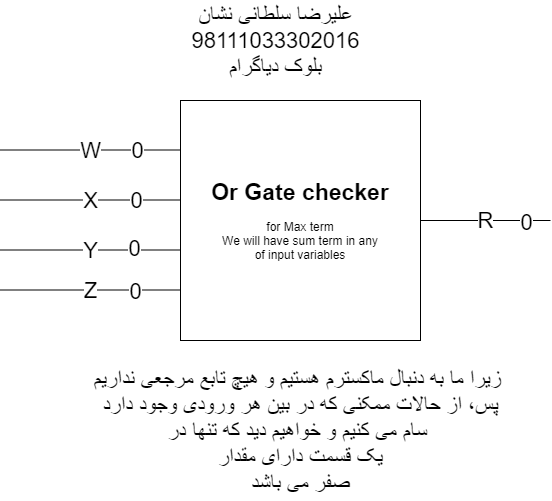

The diagram above was exported from draw.io. Its source (the exported page's mxGraphModel, read from the mxfile embedded in the PNG):
<mxGraphModel dx="926" dy="636" grid="1" gridSize="10" guides="1" tooltips="1" connect="1" arrows="1" fold="1" page="1" pageScale="1" pageWidth="1169" pageHeight="827" math="0" shadow="0">
  <root>
    <mxCell id="FsAIltpBqfBSriNh8WKh-0" />
    <mxCell id="FsAIltpBqfBSriNh8WKh-1" parent="FsAIltpBqfBSriNh8WKh-0" />
    <mxCell id="FsAIltpBqfBSriNh8WKh-17" value="علیرضا سلطانی نشان&lt;br&gt;98111033302016&lt;br&gt;بلوک دیاگرام" style="text;html=1;align=center;verticalAlign=middle;resizable=0;points=[];autosize=1;fontSize=22;" vertex="1" parent="FsAIltpBqfBSriNh8WKh-1">
      <mxGeometry x="480" y="150" width="180" height="80" as="geometry" />
    </mxCell>
    <mxCell id="FsAIltpBqfBSriNh8WKh-18" value="" style="group" vertex="1" connectable="0" parent="FsAIltpBqfBSriNh8WKh-1">
      <mxGeometry x="295" y="250" width="550" height="240" as="geometry" />
    </mxCell>
    <mxCell id="FsAIltpBqfBSriNh8WKh-3" value="&lt;b style=&quot;font-size: 23px&quot;&gt;Or Gate checker&lt;br&gt;&lt;/b&gt;&lt;br&gt;for Max term&lt;br&gt;We will have sum term in any&lt;br&gt;of input variables" style="rounded=0;whiteSpace=wrap;html=1;" vertex="1" parent="FsAIltpBqfBSriNh8WKh-18">
      <mxGeometry x="180" width="240" height="240" as="geometry" />
    </mxCell>
    <mxCell id="FsAIltpBqfBSriNh8WKh-4" value="W" style="endArrow=none;html=1;fontSize=22;" edge="1" parent="FsAIltpBqfBSriNh8WKh-18">
      <mxGeometry width="50" height="50" relative="1" as="geometry">
        <mxPoint y="49.5" as="sourcePoint" />
        <mxPoint x="180" y="49.5" as="targetPoint" />
      </mxGeometry>
    </mxCell>
    <mxCell id="FsAIltpBqfBSriNh8WKh-11" value="0" style="edgeLabel;html=1;align=center;verticalAlign=middle;resizable=0;points=[];fontSize=22;" vertex="1" connectable="0" parent="FsAIltpBqfBSriNh8WKh-4">
      <mxGeometry x="0.5074" relative="1" as="geometry">
        <mxPoint as="offset" />
      </mxGeometry>
    </mxCell>
    <mxCell id="FsAIltpBqfBSriNh8WKh-5" value="X" style="endArrow=none;html=1;fontSize=22;" edge="1" parent="FsAIltpBqfBSriNh8WKh-18">
      <mxGeometry width="50" height="50" relative="1" as="geometry">
        <mxPoint y="99.5" as="sourcePoint" />
        <mxPoint x="180" y="99.5" as="targetPoint" />
      </mxGeometry>
    </mxCell>
    <mxCell id="FsAIltpBqfBSriNh8WKh-12" value="0" style="edgeLabel;html=1;align=center;verticalAlign=middle;resizable=0;points=[];fontSize=22;" vertex="1" connectable="0" parent="FsAIltpBqfBSriNh8WKh-5">
      <mxGeometry x="0.5021" relative="1" as="geometry">
        <mxPoint as="offset" />
      </mxGeometry>
    </mxCell>
    <mxCell id="FsAIltpBqfBSriNh8WKh-6" value="Y" style="endArrow=none;html=1;fontSize=22;" edge="1" parent="FsAIltpBqfBSriNh8WKh-18">
      <mxGeometry width="50" height="50" relative="1" as="geometry">
        <mxPoint y="149.5" as="sourcePoint" />
        <mxPoint x="180" y="149.5" as="targetPoint" />
      </mxGeometry>
    </mxCell>
    <mxCell id="FsAIltpBqfBSriNh8WKh-13" value="0" style="edgeLabel;html=1;align=center;verticalAlign=middle;resizable=0;points=[];fontSize=22;" vertex="1" connectable="0" parent="FsAIltpBqfBSriNh8WKh-6">
      <mxGeometry x="0.481" y="2" relative="1" as="geometry">
        <mxPoint as="offset" />
      </mxGeometry>
    </mxCell>
    <mxCell id="FsAIltpBqfBSriNh8WKh-7" value="Z" style="endArrow=none;html=1;fontSize=22;" edge="1" parent="FsAIltpBqfBSriNh8WKh-18">
      <mxGeometry width="50" height="50" relative="1" as="geometry">
        <mxPoint y="189.5" as="sourcePoint" />
        <mxPoint x="180" y="189.5" as="targetPoint" />
      </mxGeometry>
    </mxCell>
    <mxCell id="FsAIltpBqfBSriNh8WKh-14" value="0" style="edgeLabel;html=1;align=center;verticalAlign=middle;resizable=0;points=[];fontSize=22;" vertex="1" connectable="0" parent="FsAIltpBqfBSriNh8WKh-7">
      <mxGeometry x="0.4915" y="-1" relative="1" as="geometry">
        <mxPoint as="offset" />
      </mxGeometry>
    </mxCell>
    <mxCell id="FsAIltpBqfBSriNh8WKh-15" value="R" style="endArrow=none;html=1;fontSize=22;" edge="1" parent="FsAIltpBqfBSriNh8WKh-18" source="FsAIltpBqfBSriNh8WKh-3">
      <mxGeometry width="50" height="50" relative="1" as="geometry">
        <mxPoint x="490" y="150" as="sourcePoint" />
        <mxPoint x="550" y="120" as="targetPoint" />
      </mxGeometry>
    </mxCell>
    <mxCell id="FsAIltpBqfBSriNh8WKh-16" value="0" style="edgeLabel;html=1;align=center;verticalAlign=middle;resizable=0;points=[];fontSize=22;" vertex="1" connectable="0" parent="FsAIltpBqfBSriNh8WKh-15">
      <mxGeometry x="0.6154" y="-1" relative="1" as="geometry">
        <mxPoint as="offset" />
      </mxGeometry>
    </mxCell>
    <mxCell id="FsAIltpBqfBSriNh8WKh-19" value="زیرا ما به دنبال ماکسترم هستیم و هیچ تابع مرجعی نداریم&amp;nbsp;&lt;br&gt;پس، از حالات ممکنی که در بین هر ورودی وجود دارد&lt;br&gt;سام می کنیم و خواهیم دید که تنها در&amp;nbsp;&lt;br&gt;یک قسمت دارای مقدار&lt;br&gt;صفر می باشد" style="text;html=1;align=center;verticalAlign=middle;resizable=0;points=[];autosize=1;fontSize=22;" vertex="1" parent="FsAIltpBqfBSriNh8WKh-1">
      <mxGeometry x="380" y="510" width="430" height="140" as="geometry" />
    </mxCell>
  </root>
</mxGraphModel>